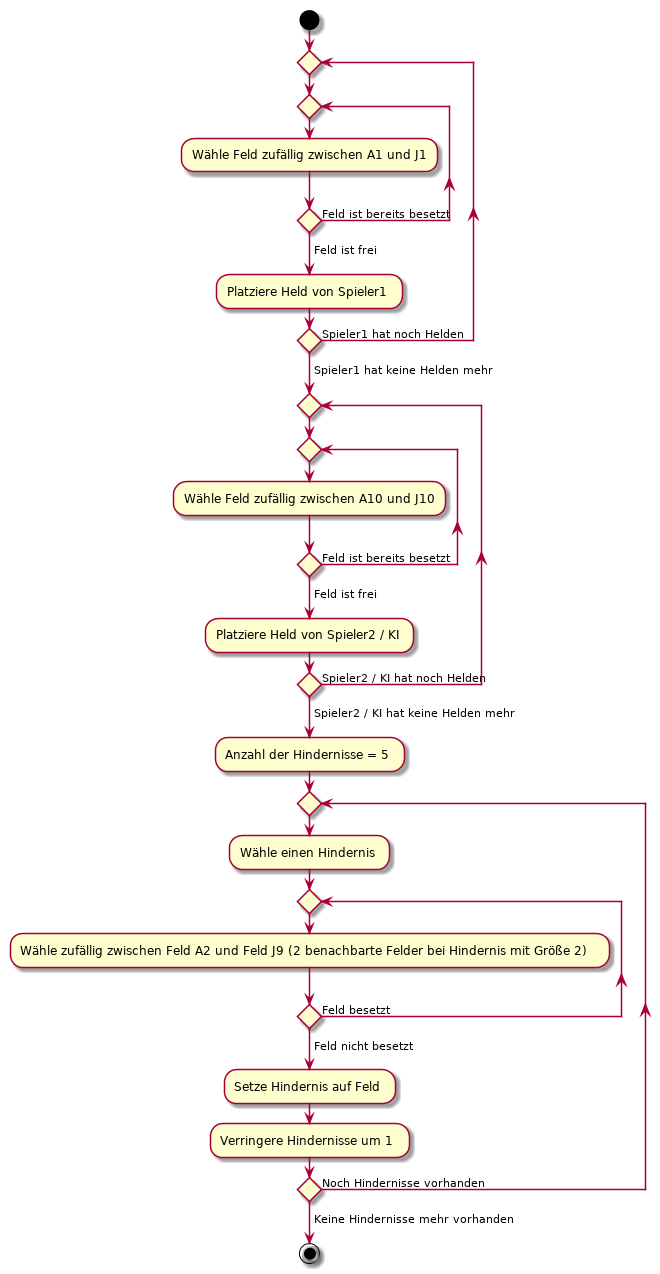

The diagram above was rendered by PlantUML. Its source (embedded in the PNG):
@startuml

start


repeat
	repeat
	:Wähle Feld zufällig zwischen A1 und J1;
	repeat while() is (Feld ist bereits besetzt)
	-> Feld ist frei;
    :Platziere Held von Spieler1;
repeat while() is (Spieler1 hat noch Helden)
-> Spieler1 hat keine Helden mehr;
repeat
	repeat
	:Wähle Feld zufällig zwischen A10 und J10;
	repeat while() is (Feld ist bereits besetzt)
	-> Feld ist frei;
    :Platziere Held von Spieler2 / KI;
repeat while() is (Spieler2 / KI hat noch Helden)
-> Spieler2 / KI hat keine Helden mehr;



:Anzahl der Hindernisse = 5;

repeat

	:Wähle einen Hindernis;
        repeat
        :Wähle zufällig zwischen Feld A2 und Feld J9 (2 benachbarte Felder bei Hindernis mit Größe 2);
        repeat while() is (Feld besetzt)
        -> Feld nicht besetzt;

        :Setze Hindernis auf Feld;
        :Verringere Hindernisse um 1;
    
    



repeat while() is (Noch Hindernisse vorhanden)
-> Keine Hindernisse mehr vorhanden;

stop

@enduml